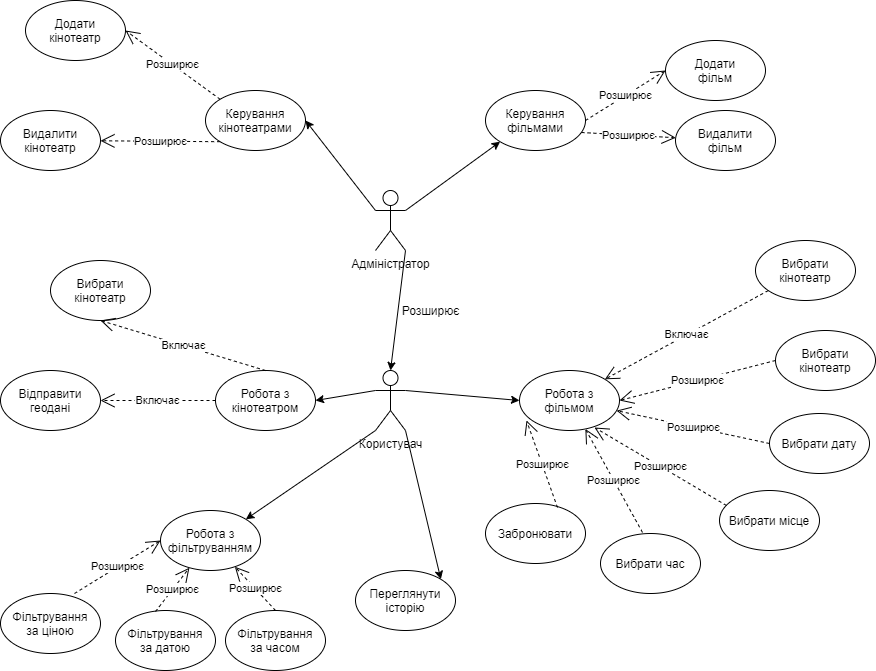

The diagram above was exported from draw.io. Its source (the exported page's mxGraphModel, read from the mxfile embedded in the PNG):
<mxGraphModel dx="1182" dy="1559" grid="1" gridSize="10" guides="1" tooltips="1" connect="1" arrows="1" fold="1" page="1" pageScale="1" pageWidth="1169" pageHeight="827" math="0" shadow="0">
  <root>
    <mxCell id="0" />
    <mxCell id="1" parent="0" />
    <mxCell id="nqC4q_Ycr1s4VYXoho-9-1" value="Адміністратор&lt;br&gt;" style="shape=umlActor;verticalLabelPosition=bottom;labelBackgroundColor=#ffffff;verticalAlign=top;html=1;outlineConnect=0;" parent="1" vertex="1">
      <mxGeometry x="390" y="-50" width="30" height="60" as="geometry" />
    </mxCell>
    <mxCell id="nqC4q_Ycr1s4VYXoho-9-12" value="Робота з фільмом" style="ellipse;whiteSpace=wrap;html=1;" parent="1" vertex="1">
      <mxGeometry x="534" y="130" width="100" height="60" as="geometry" />
    </mxCell>
    <mxCell id="nqC4q_Ycr1s4VYXoho-9-13" value="Вибрати дату" style="ellipse;whiteSpace=wrap;html=1;" parent="1" vertex="1">
      <mxGeometry x="784" y="173" width="100" height="60" as="geometry" />
    </mxCell>
    <mxCell id="nqC4q_Ycr1s4VYXoho-9-14" value="Вибрати час" style="ellipse;whiteSpace=wrap;html=1;" parent="1" vertex="1">
      <mxGeometry x="615" y="293" width="100" height="60" as="geometry" />
    </mxCell>
    <mxCell id="nqC4q_Ycr1s4VYXoho-9-15" value="Вибрати місце" style="ellipse;whiteSpace=wrap;html=1;" parent="1" vertex="1">
      <mxGeometry x="734" y="250" width="100" height="60" as="geometry" />
    </mxCell>
    <mxCell id="nqC4q_Ycr1s4VYXoho-9-16" value="Забронювати" style="ellipse;whiteSpace=wrap;html=1;" parent="1" vertex="1">
      <mxGeometry x="500" y="263" width="100" height="60" as="geometry" />
    </mxCell>
    <mxCell id="nqC4q_Ycr1s4VYXoho-9-18" value="Відправити геодані" style="ellipse;whiteSpace=wrap;html=1;" parent="1" vertex="1">
      <mxGeometry x="15" y="130" width="100" height="60" as="geometry" />
    </mxCell>
    <mxCell id="nqC4q_Ycr1s4VYXoho-9-22" value="Робота з кінотеатром" style="ellipse;whiteSpace=wrap;html=1;" parent="1" vertex="1">
      <mxGeometry x="230" y="130" width="100" height="60" as="geometry" />
    </mxCell>
    <mxCell id="nqC4q_Ycr1s4VYXoho-9-24" value="Робота з фільтруванням" style="ellipse;whiteSpace=wrap;html=1;" parent="1" vertex="1">
      <mxGeometry x="175" y="270" width="100" height="60" as="geometry" />
    </mxCell>
    <mxCell id="ocgKdbNWiELkDYHazNNB-4" value="Переглянути історію" style="ellipse;whiteSpace=wrap;html=1;" parent="1" vertex="1">
      <mxGeometry x="370" y="330" width="100" height="60" as="geometry" />
    </mxCell>
    <mxCell id="Nfcm0edU7Dk_alB3Fm0B-2" value="Вибрати&lt;br&gt;кінотеатр" style="ellipse;whiteSpace=wrap;html=1;" parent="1" vertex="1">
      <mxGeometry x="790" y="90" width="100" height="60" as="geometry" />
    </mxCell>
    <mxCell id="0wAc_c2EqTUjm6FDnuPH-1" value="Користувач&lt;br&gt;" style="shape=umlActor;verticalLabelPosition=bottom;labelBackgroundColor=#ffffff;verticalAlign=top;html=1;outlineConnect=0;" parent="1" vertex="1">
      <mxGeometry x="390" y="130" width="30" height="60" as="geometry" />
    </mxCell>
    <mxCell id="0wAc_c2EqTUjm6FDnuPH-2" value="Керування фільмами" style="ellipse;whiteSpace=wrap;html=1;" parent="1" vertex="1">
      <mxGeometry x="500" y="-150" width="100" height="60" as="geometry" />
    </mxCell>
    <mxCell id="0wAc_c2EqTUjm6FDnuPH-3" value="Керування кінотеатрами" style="ellipse;whiteSpace=wrap;html=1;" parent="1" vertex="1">
      <mxGeometry x="220" y="-150" width="100" height="60" as="geometry" />
    </mxCell>
    <mxCell id="0wAc_c2EqTUjm6FDnuPH-6" value="Фільтрування&lt;br&gt;за ціною" style="ellipse;whiteSpace=wrap;html=1;" parent="1" vertex="1">
      <mxGeometry x="15" y="353" width="100" height="60" as="geometry" />
    </mxCell>
    <mxCell id="0wAc_c2EqTUjm6FDnuPH-7" value="Фільтрування&lt;br&gt;за датою" style="ellipse;whiteSpace=wrap;html=1;" parent="1" vertex="1">
      <mxGeometry x="130" y="370" width="100" height="60" as="geometry" />
    </mxCell>
    <mxCell id="0wAc_c2EqTUjm6FDnuPH-8" value="Фільтрування&lt;br&gt;за часом" style="ellipse;whiteSpace=wrap;html=1;" parent="1" vertex="1">
      <mxGeometry x="240" y="370" width="100" height="60" as="geometry" />
    </mxCell>
    <mxCell id="0wAc_c2EqTUjm6FDnuPH-10" value="Розширює" style="endArrow=open;endSize=12;dashed=1;html=1;exitX=0.42;exitY=-0.017;exitDx=0;exitDy=0;exitPerimeter=0;" parent="1" source="nqC4q_Ycr1s4VYXoho-9-14" target="nqC4q_Ycr1s4VYXoho-9-12" edge="1">
      <mxGeometry width="160" relative="1" as="geometry">
        <mxPoint x="540" y="330" as="sourcePoint" />
        <mxPoint x="524" y="221.01999999999998" as="targetPoint" />
      </mxGeometry>
    </mxCell>
    <mxCell id="0wAc_c2EqTUjm6FDnuPH-11" value="Розширює" style="endArrow=open;endSize=12;dashed=1;html=1;entryX=0.75;entryY=0.95;entryDx=0;entryDy=0;entryPerimeter=0;exitX=0.07;exitY=0.25;exitDx=0;exitDy=0;exitPerimeter=0;" parent="1" source="nqC4q_Ycr1s4VYXoho-9-15" target="nqC4q_Ycr1s4VYXoho-9-12" edge="1">
      <mxGeometry width="160" relative="1" as="geometry">
        <mxPoint x="630" y="306.98" as="sourcePoint" />
        <mxPoint x="551" y="220" as="targetPoint" />
      </mxGeometry>
    </mxCell>
    <mxCell id="0wAc_c2EqTUjm6FDnuPH-12" value="Розширює" style="endArrow=open;endSize=12;dashed=1;html=1;exitX=0;exitY=0.5;exitDx=0;exitDy=0;" parent="1" source="nqC4q_Ycr1s4VYXoho-9-13" target="nqC4q_Ycr1s4VYXoho-9-12" edge="1">
      <mxGeometry width="160" relative="1" as="geometry">
        <mxPoint x="670" y="240" as="sourcePoint" />
        <mxPoint x="572" y="206.01999999999998" as="targetPoint" />
      </mxGeometry>
    </mxCell>
    <mxCell id="0wAc_c2EqTUjm6FDnuPH-13" value="Розширює" style="endArrow=open;endSize=12;dashed=1;html=1;entryX=1;entryY=0.5;entryDx=0;entryDy=0;exitX=0;exitY=0.5;exitDx=0;exitDy=0;" parent="1" source="Nfcm0edU7Dk_alB3Fm0B-2" target="nqC4q_Ycr1s4VYXoho-9-12" edge="1">
      <mxGeometry width="160" relative="1" as="geometry">
        <mxPoint x="680" y="250" as="sourcePoint" />
        <mxPoint x="582" y="216.01999999999998" as="targetPoint" />
      </mxGeometry>
    </mxCell>
    <mxCell id="0wAc_c2EqTUjm6FDnuPH-14" value="Розширює" style="endArrow=open;endSize=12;dashed=1;html=1;entryX=0;entryY=0.5;entryDx=0;entryDy=0;exitX=0.74;exitY=0;exitDx=0;exitDy=0;exitPerimeter=0;" parent="1" source="0wAc_c2EqTUjm6FDnuPH-6" target="nqC4q_Ycr1s4VYXoho-9-24" edge="1">
      <mxGeometry width="160" relative="1" as="geometry">
        <mxPoint x="76" y="360" as="sourcePoint" />
        <mxPoint x="110" y="261.02" as="targetPoint" />
      </mxGeometry>
    </mxCell>
    <mxCell id="0wAc_c2EqTUjm6FDnuPH-15" value="Розширює" style="endArrow=open;endSize=12;dashed=1;html=1;exitX=0.4;exitY=0.017;exitDx=0;exitDy=0;exitPerimeter=0;" parent="1" source="0wAc_c2EqTUjm6FDnuPH-7" target="nqC4q_Ycr1s4VYXoho-9-24" edge="1">
      <mxGeometry width="160" relative="1" as="geometry">
        <mxPoint x="99" y="363" as="sourcePoint" />
        <mxPoint x="185" y="310" as="targetPoint" />
      </mxGeometry>
    </mxCell>
    <mxCell id="0wAc_c2EqTUjm6FDnuPH-16" value="Розширює" style="endArrow=open;endSize=12;dashed=1;html=1;exitX=0.5;exitY=0;exitDx=0;exitDy=0;" parent="1" source="0wAc_c2EqTUjm6FDnuPH-8" target="nqC4q_Ycr1s4VYXoho-9-24" edge="1">
      <mxGeometry width="160" relative="1" as="geometry">
        <mxPoint x="180" y="381.02" as="sourcePoint" />
        <mxPoint x="199.6446609406728" y="331.21320343559637" as="targetPoint" />
      </mxGeometry>
    </mxCell>
    <mxCell id="0wAc_c2EqTUjm6FDnuPH-17" value="Включає" style="endArrow=open;endSize=12;dashed=1;html=1;exitX=0;exitY=0.5;exitDx=0;exitDy=0;" parent="1" source="nqC4q_Ycr1s4VYXoho-9-22" target="nqC4q_Ycr1s4VYXoho-9-18" edge="1">
      <mxGeometry width="160" relative="1" as="geometry">
        <mxPoint x="190" y="391.02" as="sourcePoint" />
        <mxPoint x="209.6446609406728" y="341.21320343559637" as="targetPoint" />
      </mxGeometry>
    </mxCell>
    <mxCell id="9C91yvIoewj1YGsxDwbe-2" value="Розширює" style="endArrow=open;endSize=12;dashed=1;html=1;exitX=1;exitY=0.5;exitDx=0;exitDy=0;entryX=0;entryY=0.5;entryDx=0;entryDy=0;" parent="1" source="0wAc_c2EqTUjm6FDnuPH-2" target="9C91yvIoewj1YGsxDwbe-3" edge="1">
      <mxGeometry width="160" relative="1" as="geometry">
        <mxPoint x="765.5" y="-80" as="sourcePoint" />
        <mxPoint x="685" y="-124" as="targetPoint" />
      </mxGeometry>
    </mxCell>
    <mxCell id="9C91yvIoewj1YGsxDwbe-3" value="Додати&lt;br&gt;фільм" style="ellipse;whiteSpace=wrap;html=1;" parent="1" vertex="1">
      <mxGeometry x="680" y="-200" width="100" height="60" as="geometry" />
    </mxCell>
    <mxCell id="9C91yvIoewj1YGsxDwbe-4" value="Розширює" style="endArrow=open;endSize=12;dashed=1;html=1;exitX=0.96;exitY=0.7;exitDx=0;exitDy=0;exitPerimeter=0;" parent="1" source="0wAc_c2EqTUjm6FDnuPH-2" target="9C91yvIoewj1YGsxDwbe-5" edge="1">
      <mxGeometry width="160" relative="1" as="geometry">
        <mxPoint x="610" y="-110" as="sourcePoint" />
        <mxPoint x="690" y="-120" as="targetPoint" />
      </mxGeometry>
    </mxCell>
    <mxCell id="9C91yvIoewj1YGsxDwbe-5" value="Видалити&lt;br&gt;фільм" style="ellipse;whiteSpace=wrap;html=1;" parent="1" vertex="1">
      <mxGeometry x="690" y="-130" width="100" height="60" as="geometry" />
    </mxCell>
    <mxCell id="9C91yvIoewj1YGsxDwbe-6" value="Розширює" style="endArrow=open;endSize=12;dashed=1;html=1;exitX=0;exitY=0;exitDx=0;exitDy=0;entryX=1;entryY=0.5;entryDx=0;entryDy=0;" parent="1" source="0wAc_c2EqTUjm6FDnuPH-3" target="9C91yvIoewj1YGsxDwbe-7" edge="1">
      <mxGeometry width="160" relative="1" as="geometry">
        <mxPoint x="195" y="-100" as="sourcePoint" />
        <mxPoint x="280" y="-104" as="targetPoint" />
      </mxGeometry>
    </mxCell>
    <mxCell id="9C91yvIoewj1YGsxDwbe-7" value="Додати&lt;br&gt;кінотеатр" style="ellipse;whiteSpace=wrap;html=1;" parent="1" vertex="1">
      <mxGeometry x="40" y="-240" width="100" height="60" as="geometry" />
    </mxCell>
    <mxCell id="9C91yvIoewj1YGsxDwbe-8" value="Розширює" style="endArrow=open;endSize=12;dashed=1;html=1;exitX=0;exitY=1;exitDx=0;exitDy=0;" parent="1" source="0wAc_c2EqTUjm6FDnuPH-3" target="9C91yvIoewj1YGsxDwbe-9" edge="1">
      <mxGeometry width="160" relative="1" as="geometry">
        <mxPoint x="191" y="-88" as="sourcePoint" />
        <mxPoint x="285" y="-100" as="targetPoint" />
      </mxGeometry>
    </mxCell>
    <mxCell id="9C91yvIoewj1YGsxDwbe-9" value="Видалити&lt;br&gt;кінотеатр" style="ellipse;whiteSpace=wrap;html=1;" parent="1" vertex="1">
      <mxGeometry x="15" y="-130" width="100" height="60" as="geometry" />
    </mxCell>
    <mxCell id="9C91yvIoewj1YGsxDwbe-10" value="Вибрати кінотеатр" style="ellipse;whiteSpace=wrap;html=1;" parent="1" vertex="1">
      <mxGeometry x="65" y="20" width="100" height="60" as="geometry" />
    </mxCell>
    <mxCell id="9C91yvIoewj1YGsxDwbe-11" value="Включає" style="endArrow=open;endSize=12;dashed=1;html=1;entryX=0.5;entryY=1;entryDx=0;entryDy=0;exitX=0.5;exitY=0;exitDx=0;exitDy=0;" parent="1" source="nqC4q_Ycr1s4VYXoho-9-22" target="9C91yvIoewj1YGsxDwbe-10" edge="1">
      <mxGeometry width="160" relative="1" as="geometry">
        <mxPoint x="625" y="108.98000000000002" as="sourcePoint" />
        <mxPoint x="550" y="161.98000000000002" as="targetPoint" />
      </mxGeometry>
    </mxCell>
    <mxCell id="gtd1htP_4wvQSHm0DT6B-15" value="Розширює" style="endArrow=open;endSize=12;dashed=1;html=1;exitX=0.72;exitY=0.067;exitDx=0;exitDy=0;exitPerimeter=0;entryX=0.07;entryY=0.833;entryDx=0;entryDy=0;entryPerimeter=0;" parent="1" source="nqC4q_Ycr1s4VYXoho-9-16" target="nqC4q_Ycr1s4VYXoho-9-12" edge="1">
      <mxGeometry width="160" relative="1" as="geometry">
        <mxPoint x="792" y="408.98" as="sourcePoint" />
        <mxPoint x="837.7740477378438" y="299.08933469271597" as="targetPoint" />
      </mxGeometry>
    </mxCell>
    <mxCell id="tcpp2s-fXARvdjMfBiWk-1" value="Вибрати&lt;br&gt;кінотеатр" style="ellipse;whiteSpace=wrap;html=1;" vertex="1" parent="1">
      <mxGeometry x="770" width="100" height="60" as="geometry" />
    </mxCell>
    <mxCell id="tcpp2s-fXARvdjMfBiWk-2" value="Включає" style="endArrow=open;endSize=12;dashed=1;html=1;entryX=1;entryY=0;entryDx=0;entryDy=0;" edge="1" parent="1" source="tcpp2s-fXARvdjMfBiWk-1" target="nqC4q_Ycr1s4VYXoho-9-12">
      <mxGeometry width="160" relative="1" as="geometry">
        <mxPoint x="660" y="90" as="sourcePoint" />
        <mxPoint x="660" y="40" as="targetPoint" />
      </mxGeometry>
    </mxCell>
    <mxCell id="tcpp2s-fXARvdjMfBiWk-3" value="" style="endArrow=classic;html=1;entryX=1;entryY=0.5;entryDx=0;entryDy=0;" edge="1" parent="1" target="nqC4q_Ycr1s4VYXoho-9-22">
      <mxGeometry width="50" height="50" relative="1" as="geometry">
        <mxPoint x="390" y="150" as="sourcePoint" />
        <mxPoint x="680" y="50" as="targetPoint" />
      </mxGeometry>
    </mxCell>
    <mxCell id="tcpp2s-fXARvdjMfBiWk-4" value="" style="endArrow=classic;html=1;exitX=1;exitY=0.3333333333333333;exitDx=0;exitDy=0;exitPerimeter=0;entryX=0;entryY=0.5;entryDx=0;entryDy=0;" edge="1" parent="1" source="0wAc_c2EqTUjm6FDnuPH-1" target="nqC4q_Ycr1s4VYXoho-9-12">
      <mxGeometry width="50" height="50" relative="1" as="geometry">
        <mxPoint x="630" y="100" as="sourcePoint" />
        <mxPoint x="680" y="50" as="targetPoint" />
      </mxGeometry>
    </mxCell>
    <mxCell id="tcpp2s-fXARvdjMfBiWk-5" value="" style="endArrow=classic;html=1;exitX=0;exitY=1;exitDx=0;exitDy=0;exitPerimeter=0;entryX=1;entryY=0;entryDx=0;entryDy=0;" edge="1" parent="1" source="0wAc_c2EqTUjm6FDnuPH-1" target="nqC4q_Ycr1s4VYXoho-9-24">
      <mxGeometry width="50" height="50" relative="1" as="geometry">
        <mxPoint x="630" y="100" as="sourcePoint" />
        <mxPoint x="680" y="50" as="targetPoint" />
      </mxGeometry>
    </mxCell>
    <mxCell id="tcpp2s-fXARvdjMfBiWk-6" value="" style="endArrow=classic;html=1;exitX=1;exitY=1;exitDx=0;exitDy=0;exitPerimeter=0;entryX=1;entryY=0;entryDx=0;entryDy=0;" edge="1" parent="1" source="0wAc_c2EqTUjm6FDnuPH-1" target="ocgKdbNWiELkDYHazNNB-4">
      <mxGeometry width="50" height="50" relative="1" as="geometry">
        <mxPoint x="630" y="100" as="sourcePoint" />
        <mxPoint x="680" y="50" as="targetPoint" />
      </mxGeometry>
    </mxCell>
    <mxCell id="tcpp2s-fXARvdjMfBiWk-8" value="" style="endArrow=classic;html=1;exitX=1;exitY=1;exitDx=0;exitDy=0;exitPerimeter=0;entryX=0.5;entryY=0;entryDx=0;entryDy=0;entryPerimeter=0;" edge="1" parent="1" source="nqC4q_Ycr1s4VYXoho-9-1" target="0wAc_c2EqTUjm6FDnuPH-1">
      <mxGeometry width="50" height="50" relative="1" as="geometry">
        <mxPoint x="390" y="100" as="sourcePoint" />
        <mxPoint x="440" y="50" as="targetPoint" />
      </mxGeometry>
    </mxCell>
    <mxCell id="tcpp2s-fXARvdjMfBiWk-9" value="Розширює" style="text;html=1;align=center;verticalAlign=middle;resizable=0;points=[];autosize=1;" vertex="1" parent="1">
      <mxGeometry x="410" y="60" width="70" height="20" as="geometry" />
    </mxCell>
    <mxCell id="tcpp2s-fXARvdjMfBiWk-10" value="" style="endArrow=classic;html=1;entryX=0;entryY=1;entryDx=0;entryDy=0;exitX=1;exitY=0.3333333333333333;exitDx=0;exitDy=0;exitPerimeter=0;" edge="1" parent="1" source="nqC4q_Ycr1s4VYXoho-9-1" target="0wAc_c2EqTUjm6FDnuPH-2">
      <mxGeometry width="50" height="50" relative="1" as="geometry">
        <mxPoint x="390" y="-100" as="sourcePoint" />
        <mxPoint x="440" y="-150" as="targetPoint" />
      </mxGeometry>
    </mxCell>
    <mxCell id="tcpp2s-fXARvdjMfBiWk-11" value="" style="endArrow=classic;html=1;entryX=1;entryY=0.5;entryDx=0;entryDy=0;exitX=0;exitY=0.3333333333333333;exitDx=0;exitDy=0;exitPerimeter=0;" edge="1" parent="1" source="nqC4q_Ycr1s4VYXoho-9-1" target="0wAc_c2EqTUjm6FDnuPH-3">
      <mxGeometry width="50" height="50" relative="1" as="geometry">
        <mxPoint x="390" as="sourcePoint" />
        <mxPoint x="440" y="-50" as="targetPoint" />
      </mxGeometry>
    </mxCell>
  </root>
</mxGraphModel>